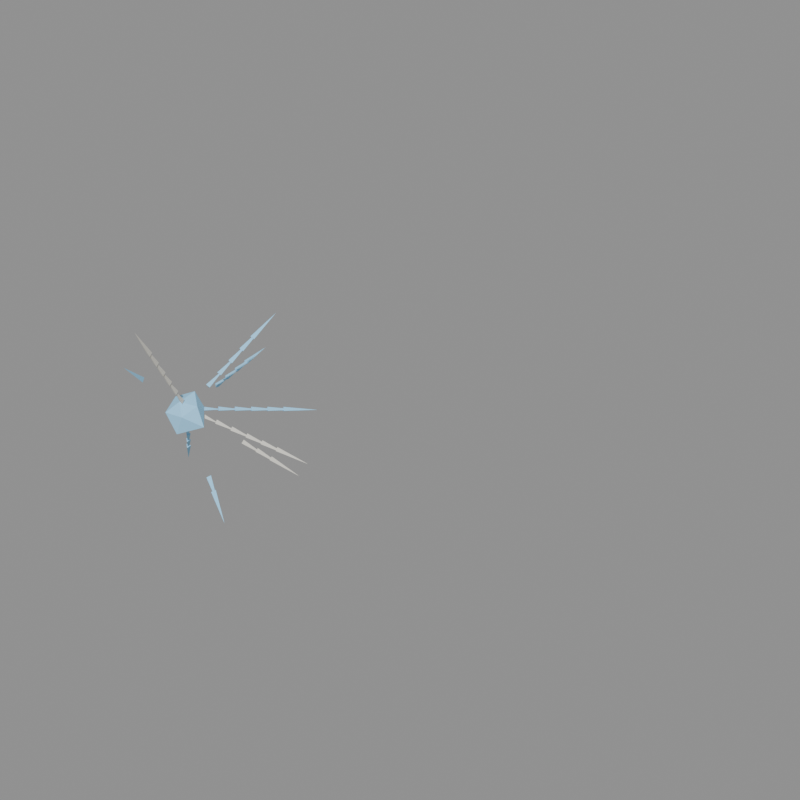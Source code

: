 # Source: effect_electric_spark.blend  (saved by Blender 5.2.44; exported with 4.5.12 LTS)
import bpy
from mathutils import Matrix  # noqa: F401  (used for matrix-valued properties, if any)

bpy.ops.wm.read_factory_settings(use_empty=True)
scene = bpy.context.scene
scene.name = 'model'

# ---- collections
col_frame_0 = bpy.data.collections.new('frame_0'); scene.collection.children.link(col_frame_0)
col_frame_1 = bpy.data.collections.new('frame_1'); scene.collection.children.link(col_frame_1)
col_frame_2 = bpy.data.collections.new('frame_2'); scene.collection.children.link(col_frame_2)
col_frame_3 = bpy.data.collections.new('frame_3'); scene.collection.children.link(col_frame_3)
col_frame_4 = bpy.data.collections.new('frame_4'); scene.collection.children.link(col_frame_4)
col_frame_5 = bpy.data.collections.new('frame_5'); scene.collection.children.link(col_frame_5)
col_reference = bpy.data.collections.new('reference'); scene.collection.children.link(col_reference)

# ---- materials (node trees are filled in below, after node groups)
mat_spark_blue = bpy.data.materials.new('spark_blue')
mat_spark_blue.diffuse_color = (0.3424, 0.7106, 1.0, 1.0)
mat_plaster_white = bpy.data.materials.new('plaster_white')
mat_plaster_white.diffuse_color = (0.7874, 0.7678, 0.6921, 1.0)

# ---- material node trees
mat_spark_blue.use_nodes = True; mat_spark_blue.node_tree.nodes.clear()
_N = mat_spark_blue.node_tree.nodes; _L = mat_spark_blue.node_tree.links
n0 = _N.new('ShaderNodeBsdfPrincipled'); n0.name = 'Principled BSDF'; n0.location = (-200, 100)
n0.inputs[0].default_value = (0.3424, 0.7106, 1.0, 1.0)
n0.inputs[2].default_value = 1.0
n0.inputs[10].default_value = 0.005
n1 = _N.new('ShaderNodeOutputMaterial'); n1.name = 'Material Output'; n1.location = (200, 100)
_L.new(n0.outputs[0], n1.inputs[0])
n1.is_active_output = True
mat_plaster_white.use_nodes = True; mat_plaster_white.node_tree.nodes.clear()
_N = mat_plaster_white.node_tree.nodes; _L = mat_plaster_white.node_tree.links
n0 = _N.new('ShaderNodeBsdfPrincipled'); n0.name = 'Principled BSDF'; n0.location = (-200, 100)
n0.inputs[0].default_value = (0.7874, 0.7678, 0.6921, 1.0)
n0.inputs[2].default_value = 1.0
n0.inputs[10].default_value = 0.005
n1 = _N.new('ShaderNodeOutputMaterial'); n1.name = 'Material Output'; n1.location = (200, 100)
_L.new(n0.outputs[0], n1.inputs[0])
n1.is_active_output = True

# ---- meshes
me_effect_electric_spark_frame_0 = bpy.data.meshes.new('effect_electric_spark_frame_0')
me_effect_electric_spark_frame_0.from_pydata([(-0.2143, 0.3467, 0.0), (0.1898, 0.3072, 0.0), (-0.2437, -0.3944, 0.0), (0.1994, -0.3226, 0.0), (0.0, -0.1831, 0.2518), (0.0, 0.2448, 0.3366), (0.0, -0.3398, -0.4673), (0.0, 0.3182, -0.4376), (0.5043, 0.0, -0.2649), (0.3425, 0.0, 0.1799), (-0.4362, 0.0, -0.2292), (-0.3588, 0.0, 0.1885), (0.4992, 0.2276, -0.2709), (0.3532, 0.3427, -0.3637), (0.428, 0.3994, -0.1782), (1.067, 0.8081, -0.6773), (0.4329, 0.4233, -0.08849), (0.2754, 0.5118, -0.1913), (0.2927, 0.5372, 0.01431), (0.8341, 1.227, -0.2212), (-0.2402, 0.3182, -0.4642), (-0.279, 0.1249, -0.53), (-0.4101, 0.2181, -0.3983), (-0.7745, 0.551, -1.16), (-0.01374, -0.3431, 0.5065), (0.1846, -0.3703, 0.4507), (0.1299, -0.2036, 0.5622), (0.2507, -0.7642, 1.266)], [], [(0, 11, 5), (0, 5, 1), (0, 1, 7), (0, 7, 10), (0, 10, 11), (1, 5, 9), (5, 11, 4), (11, 10, 2), (10, 7, 6), (7, 1, 8), (3, 9, 4), (3, 4, 2), (3, 2, 6), (3, 6, 8), (3, 8, 9), (4, 9, 5), (2, 4, 11), (6, 2, 10), (8, 6, 7), (9, 8, 1), (12, 13, 15), (13, 14, 15), (14, 12, 15), (14, 13, 12), (16, 17, 19), (17, 18, 19), (18, 16, 19), (18, 17, 16), (20, 21, 23), (21, 22, 23), (22, 20, 23), (22, 21, 20), (24, 25, 27), (25, 26, 27), (26, 24, 27), (26, 25, 24)])
me_effect_electric_spark_frame_0.polygons.foreach_set('material_index', [0, 0, 0, 0, 0, 0, 0, 0, 0, 0, 0, 0, 0, 0, 0, 0, 0, 0, 0, 0, 1, 1, 1, 1, 0, 0, 0, 0, 0, 0, 0, 0, 1, 1, 1, 1])
me_effect_electric_spark_frame_0.materials.append(mat_spark_blue)
me_effect_electric_spark_frame_0.materials.append(mat_plaster_white)
me_effect_electric_spark_frame_0.update()
me_effect_electric_spark_frame_1 = bpy.data.meshes.new('effect_electric_spark_frame_1')
me_effect_electric_spark_frame_1.from_pydata([(-0.3172, 0.5132, 0.0), (0.281, 0.4546, 0.0), (-0.3607, -0.5837, 0.0), (0.2951, -0.4774, 0.0), (0.0, -0.271, 0.3727), (0.0, 0.3622, 0.4982), (0.0, -0.5029, -0.6916), (0.0, 0.4709, -0.6476), (0.7463, 0.0, -0.3921), (0.507, 0.0, 0.2663), (-0.6456, 0.0, -0.3392), (-0.5311, 0.0, 0.279), (0.9971, 0.6047, -0.587), (0.8511, 0.7198, -0.6797), (0.9259, 0.7765, -0.4942), (1.65, 1.25, -1.048), (0.8221, 0.9959, -0.1917), (0.6647, 1.084, -0.2945), (0.6819, 1.11, -0.08894), (1.29, 1.898, -0.3422), (-0.6017, 0.5753, -1.006), (-0.6405, 0.382, -1.072), (-0.7715, 0.4752, -0.9398), (-1.198, 0.8521, -1.795), (0.1033, -0.6997, 1.097), (0.3016, -0.727, 1.042), (0.2469, -0.5602, 1.153), (0.3877, -1.182, 1.958), (0.3081, 1.045, 0.72), (0.141, 1.133, 0.6334), (0.1208, 1.019, 0.8065), (0.339, 1.902, 1.285)], [], [(0, 11, 5), (0, 5, 1), (0, 1, 7), (0, 7, 10), (0, 10, 11), (1, 5, 9), (5, 11, 4), (11, 10, 2), (10, 7, 6), (7, 1, 8), (3, 9, 4), (3, 4, 2), (3, 2, 6), (3, 6, 8), (3, 8, 9), (4, 9, 5), (2, 4, 11), (6, 2, 10), (8, 6, 7), (9, 8, 1), (12, 13, 15), (13, 14, 15), (14, 12, 15), (14, 13, 12), (16, 17, 19), (17, 18, 19), (18, 16, 19), (18, 17, 16), (20, 21, 23), (21, 22, 23), (22, 20, 23), (22, 21, 20), (24, 25, 27), (25, 26, 27), (26, 24, 27), (26, 25, 24), (28, 29, 31), (29, 30, 31), (30, 28, 31), (30, 29, 28)])
me_effect_electric_spark_frame_1.polygons.foreach_set('material_index', [0, 0, 0, 0, 0, 0, 0, 0, 0, 0, 0, 0, 0, 0, 0, 0, 0, 0, 0, 0, 1, 1, 1, 1, 0, 0, 0, 0, 0, 0, 0, 0, 1, 1, 1, 1, 0, 0, 0, 0])
me_effect_electric_spark_frame_1.materials.append(mat_spark_blue)
me_effect_electric_spark_frame_1.materials.append(mat_plaster_white)
me_effect_electric_spark_frame_1.update()
me_effect_electric_spark_frame_2 = bpy.data.meshes.new('effect_electric_spark_frame_2')
me_effect_electric_spark_frame_2.from_pydata([(-0.42, 0.6796, 0.0), (0.3721, 0.6021, 0.0), (-0.4777, -0.773, 0.0), (0.3908, -0.6323, 0.0), (0.0, -0.3589, 0.4936), (0.0, 0.4797, 0.6598), (0.0, -0.666, -0.9159), (0.0, 0.6236, -0.8576), (0.9884, 0.0, -0.5192), (0.6714, 0.0, 0.3527), (-0.855, 0.0, -0.4492), (-0.7033, 0.0, 0.3695), (1.495, 0.9818, -0.903), (1.349, 1.097, -0.9958), (1.424, 1.154, -0.8103), (2.233, 1.692, -1.418), (1.211, 1.568, -0.295), (1.054, 1.657, -0.3978), (1.071, 1.682, -0.1922), (1.746, 2.568, -0.4631), (-0.9631, 0.8324, -1.547), (-1.002, 0.6391, -1.613), (-1.133, 0.7323, -1.481), (-1.621, 1.153, -2.429), (0.2202, -1.056, 1.688), (0.4186, -1.084, 1.632), (0.3639, -0.9168, 1.744), (0.5248, -1.6, 2.651), (0.4103, 1.618, 1.108), (0.2433, 1.707, 1.021), (0.2231, 1.593, 1.194), (0.4588, 2.574, 1.739), (-0.213, 1.978, 0.2394), (-0.3925, 1.96, 0.1362), (-0.3884, 1.936, 0.3426), (-0.5202, 3.074, 0.3758)], [], [(0, 11, 5), (0, 5, 1), (0, 1, 7), (0, 7, 10), (0, 10, 11), (1, 5, 9), (5, 11, 4), (11, 10, 2), (10, 7, 6), (7, 1, 8), (3, 9, 4), (3, 4, 2), (3, 2, 6), (3, 6, 8), (3, 8, 9), (4, 9, 5), (2, 4, 11), (6, 2, 10), (8, 6, 7), (9, 8, 1), (12, 13, 15), (13, 14, 15), (14, 12, 15), (14, 13, 12), (16, 17, 19), (17, 18, 19), (18, 16, 19), (18, 17, 16), (20, 21, 23), (21, 22, 23), (22, 20, 23), (22, 21, 20), (24, 25, 27), (25, 26, 27), (26, 24, 27), (26, 25, 24), (28, 29, 31), (29, 30, 31), (30, 28, 31), (30, 29, 28), (32, 33, 35), (33, 34, 35), (34, 32, 35), (34, 33, 32)])
me_effect_electric_spark_frame_2.polygons.foreach_set('material_index', [0, 0, 0, 0, 0, 0, 0, 0, 0, 0, 0, 0, 0, 0, 0, 0, 0, 0, 0, 0, 1, 1, 1, 1, 0, 0, 0, 0, 0, 0, 0, 0, 1, 1, 1, 1, 0, 0, 0, 0, 0, 0, 0, 0])
me_effect_electric_spark_frame_2.materials.append(mat_spark_blue)
me_effect_electric_spark_frame_2.materials.append(mat_plaster_white)
me_effect_electric_spark_frame_2.update()
me_effect_electric_spark_frame_3 = bpy.data.meshes.new('effect_electric_spark_frame_3')
me_effect_electric_spark_frame_3.from_pydata([(1.993, 1.359, -1.219), (1.847, 1.474, -1.312), (1.922, 1.531, -1.126), (2.817, 2.133, -1.788), (1.601, 2.141, -0.3982), (1.443, 2.229, -0.501), (1.46, 2.255, -0.2954), (2.202, 3.239, -0.5841), (-1.325, 1.09, -2.089), (-1.363, 0.8963, -2.155), (-1.494, 0.9895, -2.023), (-2.045, 1.455, -3.064), (0.3372, -1.413, 2.279), (0.5356, -1.44, 2.223), (0.4809, -1.273, 2.335), (0.6618, -2.017, 3.343), (0.5126, 2.192, 1.495), (0.3455, 2.28, 1.409), (0.3253, 2.167, 1.582), (0.5786, 3.246, 2.193), (-0.329, 2.663, 0.3232), (-0.5085, 2.645, 0.22), (-0.5044, 2.621, 0.4264), (-0.656, 3.876, 0.474), (1.814, 1.276, -1.544), (1.656, 1.381, -1.629), (1.749, 1.454, -1.459), (2.552, 2.01, -2.265)], [], [(0, 1, 3), (1, 2, 3), (2, 0, 3), (2, 1, 0), (4, 5, 7), (5, 6, 7), (6, 4, 7), (6, 5, 4), (8, 9, 11), (9, 10, 11), (10, 8, 11), (10, 9, 8), (12, 13, 15), (13, 14, 15), (14, 12, 15), (14, 13, 12), (16, 17, 19), (17, 18, 19), (18, 16, 19), (18, 17, 16), (20, 21, 23), (21, 22, 23), (22, 20, 23), (22, 21, 20), (24, 25, 27), (25, 26, 27), (26, 24, 27), (26, 25, 24)])
me_effect_electric_spark_frame_3.polygons.foreach_set('material_index', [0, 0, 0, 0, 1, 1, 1, 1, 1, 1, 1, 1, 0, 0, 0, 0, 1, 1, 1, 1, 1, 1, 1, 1, 0, 0, 0, 0])
me_effect_electric_spark_frame_3.materials.append(mat_plaster_white)
me_effect_electric_spark_frame_3.materials.append(mat_spark_blue)
me_effect_electric_spark_frame_3.update()
me_effect_electric_spark_frame_4 = bpy.data.meshes.new('effect_electric_spark_frame_4')
me_effect_electric_spark_frame_4.from_pydata([(2.491, 1.736, -1.535), (2.345, 1.851, -1.628), (2.42, 1.908, -1.442), (3.4, 2.575, -2.158), (1.99, 2.714, -0.5015), (1.832, 2.802, -0.6043), (1.85, 2.827, -0.3987), (2.658, 3.91, -0.705), (-1.686, 1.347, -2.63), (-1.725, 1.153, -2.696), (-1.856, 1.247, -2.564), (-2.468, 1.756, -3.698), (0.4542, -1.77, 2.87), (0.6526, -1.797, 2.814), (0.5979, -1.63, 2.926), (0.7989, -2.435, 4.035), (0.6149, 2.766, 1.883), (0.4478, 2.854, 1.796), (0.4276, 2.741, 1.969), (0.6984, 3.918, 2.647), (-0.445, 3.348, 0.407), (-0.6245, 3.33, 0.3038), (-0.6203, 3.306, 0.5101), (-0.7919, 4.679, 0.5721), (2.265, 1.631, -1.945), (2.107, 1.736, -2.03), (2.201, 1.81, -1.859), (3.08, 2.426, -2.734), (2.604, -1.41, -1.675), (2.637, -1.226, -1.765), (2.729, -1.271, -1.585), (3.735, -1.831, -2.355)], [], [(0, 1, 3), (1, 2, 3), (2, 0, 3), (2, 1, 0), (4, 5, 7), (5, 6, 7), (6, 4, 7), (6, 5, 4), (8, 9, 11), (9, 10, 11), (10, 8, 11), (10, 9, 8), (12, 13, 15), (13, 14, 15), (14, 12, 15), (14, 13, 12), (16, 17, 19), (17, 18, 19), (18, 16, 19), (18, 17, 16), (20, 21, 23), (21, 22, 23), (22, 20, 23), (22, 21, 20), (24, 25, 27), (25, 26, 27), (26, 24, 27), (26, 25, 24), (28, 29, 31), (29, 30, 31), (30, 28, 31), (30, 29, 28)])
me_effect_electric_spark_frame_4.polygons.foreach_set('material_index', [0, 0, 0, 0, 1, 1, 1, 1, 1, 1, 1, 1, 0, 0, 0, 0, 1, 1, 1, 1, 1, 1, 1, 1, 0, 0, 0, 0, 1, 1, 1, 1])
me_effect_electric_spark_frame_4.materials.append(mat_plaster_white)
me_effect_electric_spark_frame_4.materials.append(mat_spark_blue)
me_effect_electric_spark_frame_4.update()
me_effect_electric_spark_frame_5 = bpy.data.meshes.new('effect_electric_spark_frame_5')
me_effect_electric_spark_frame_5.from_pydata([(2.989, 2.113, -1.851), (2.843, 2.228, -1.944), (2.917, 2.285, -1.758), (3.983, 3.017, -2.528), (2.379, 3.286, -0.6047), (2.222, 3.375, -0.7075), (2.239, 3.4, -0.5019), (3.114, 4.58, -0.8259), (-2.047, 1.604, -3.172), (-2.086, 1.41, -3.238), (-2.217, 1.504, -3.106), (-2.891, 2.057, -4.332), (0.5712, -2.126, 3.461), (0.7696, -2.153, 3.405), (0.7149, -1.987, 3.517), (0.9359, -2.853, 4.727), (0.7172, 3.34, 2.271), (0.5501, 3.428, 2.184), (0.5299, 3.315, 2.357), (0.8182, 4.59, 3.101), (-0.5609, 4.033, 0.4907), (-0.7404, 4.016, 0.3875), (-0.7363, 3.991, 0.5939), (-0.9277, 5.482, 0.6703), (2.716, 1.987, -2.345), (2.558, 2.091, -2.43), (2.652, 2.165, -2.26), (3.609, 2.842, -3.203), (3.151, -1.678, -2.02), (3.184, -1.494, -2.11), (3.276, -1.539, -1.929), (4.376, -2.145, -2.759), (0.9418, -2.877, 2.767), (1.135, -2.88, 2.691), (1.086, -2.749, 2.844), (1.44, -3.873, 3.78)], [], [(0, 1, 3), (1, 2, 3), (2, 0, 3), (2, 1, 0), (4, 5, 7), (5, 6, 7), (6, 4, 7), (6, 5, 4), (8, 9, 11), (9, 10, 11), (10, 8, 11), (10, 9, 8), (12, 13, 15), (13, 14, 15), (14, 12, 15), (14, 13, 12), (16, 17, 19), (17, 18, 19), (18, 16, 19), (18, 17, 16), (20, 21, 23), (21, 22, 23), (22, 20, 23), (22, 21, 20), (24, 25, 27), (25, 26, 27), (26, 24, 27), (26, 25, 24), (28, 29, 31), (29, 30, 31), (30, 28, 31), (30, 29, 28), (32, 33, 35), (33, 34, 35), (34, 32, 35), (34, 33, 32)])
me_effect_electric_spark_frame_5.polygons.foreach_set('material_index', [0, 0, 0, 0, 1, 1, 1, 1, 1, 1, 1, 1, 0, 0, 0, 0, 1, 1, 1, 1, 1, 1, 1, 1, 0, 0, 0, 0, 1, 1, 1, 1, 1, 1, 1, 1])
me_effect_electric_spark_frame_5.materials.append(mat_plaster_white)
me_effect_electric_spark_frame_5.materials.append(mat_spark_blue)
me_effect_electric_spark_frame_5.update()
me_footprint = bpy.data.meshes.new('footprint')
me_footprint.from_pydata([(0.0, 0.0, 0.0), (16.0, 0.0, 0.0), (16.0, 16.0, 0.0), (0.0, 16.0, 0.0)], [(0, 1), (1, 2), (2, 3), (3, 0)], [])
me_footprint.update()

# ---- objects
ob_effect_electric_spark_frame_0 = bpy.data.objects.new('effect_electric_spark_frame_0', me_effect_electric_spark_frame_0)
ob_effect_electric_spark_frame_1 = bpy.data.objects.new('effect_electric_spark_frame_1', me_effect_electric_spark_frame_1)
ob_effect_electric_spark_frame_2 = bpy.data.objects.new('effect_electric_spark_frame_2', me_effect_electric_spark_frame_2)
ob_effect_electric_spark_frame_3 = bpy.data.objects.new('effect_electric_spark_frame_3', me_effect_electric_spark_frame_3)
ob_effect_electric_spark_frame_4 = bpy.data.objects.new('effect_electric_spark_frame_4', me_effect_electric_spark_frame_4)
ob_effect_electric_spark_frame_5 = bpy.data.objects.new('effect_electric_spark_frame_5', me_effect_electric_spark_frame_5)
ob_footprint = bpy.data.objects.new('footprint', me_footprint)
ob_tile_0_0 = bpy.data.objects.new('tile_0_0', None)
ob_reference_image = bpy.data.objects.new('reference_image', None)

# ---- transforms, parenting, visibility, modifiers, constraints
ob_effect_electric_spark_frame_0.location = (0.0, 0.0, 0.0)
ob_effect_electric_spark_frame_1.location = (0.0, 0.0, 0.0)
ob_effect_electric_spark_frame_2.location = (0.0, 0.0, 0.0)
ob_effect_electric_spark_frame_3.location = (0.0, 0.0, 0.0)
ob_effect_electric_spark_frame_4.location = (0.0, 0.0, 0.0)
ob_effect_electric_spark_frame_5.location = (0.0, 0.0, 0.0)
ob_footprint.location = (0.0, 0.0, 0.0)
ob_tile_0_0.location = (0.0, 0.0, 0.0)
ob_reference_image.location = (60.0, -60.0, 20.0)
ob_reference_image.rotation_euler = (1.047, 0.0, 2.356)
ob_reference_image.empty_display_type = 'IMAGE'
ob_reference_image.empty_display_size = 40.0

# ---- collection membership
col_frame_0.objects.link(ob_effect_electric_spark_frame_0)
col_frame_1.objects.link(ob_effect_electric_spark_frame_1)
col_frame_2.objects.link(ob_effect_electric_spark_frame_2)
col_frame_3.objects.link(ob_effect_electric_spark_frame_3)
col_frame_4.objects.link(ob_effect_electric_spark_frame_4)
col_frame_5.objects.link(ob_effect_electric_spark_frame_5)
col_reference.objects.link(ob_footprint)
col_reference.objects.link(ob_tile_0_0)
col_reference.objects.link(ob_reference_image)

# ---- scene / render settings (as saved in the file)
scene.frame_start = 1; scene.frame_end = 250; scene.frame_set(1)
scene.render.engine = 'BLENDER_WORKBENCH'
scene.render.resolution_x = 512
scene.render.resolution_y = 512
scene.render.film_transparent = True
scene.render.bake_bias = 0.0
scene.render.bake_samples = 0
scene.render.compositor_device = 'GPU'
scene.eevee.use_volume_custom_range = False
scene.eevee.fast_gi_thickness_near = 0.1
scene.eevee.fast_gi_thickness_far = 0.0
scene.eevee.ray_tracing_options.screen_trace_thickness = 0.1
bpy.context.view_layer.update()

# ---- added for rendering (the .blend has no active camera and no usable light): camera, sun + grey world if the file has none
cam_auto = bpy.data.cameras.new('AutoCamera')
cam_auto.lens = 50.0
cam_auto.sensor_width = 36.0
cam_auto.clip_end = 1000.0
ob_auto_camera = bpy.data.objects.new('AutoCamera', cam_auto)
scene.collection.objects.link(ob_auto_camera)
ob_auto_camera.location = (33.2722, -25.998, 21.5717)
ob_auto_camera.rotation_euler = (1.09748, -7.21219e-08, 0.694738)
scene.camera = ob_auto_camera
light_auto_sun = bpy.data.lights.new('AutoSun', 'SUN')
light_auto_sun.energy = 3.0
light_auto_sun.angle = 0.0523599
ob_auto_sun = bpy.data.objects.new('AutoSun', light_auto_sun)
scene.collection.objects.link(ob_auto_sun)
ob_auto_sun.rotation_euler = (0.872665, 0.174533, 0.523599)
if scene.world is None:
    world_auto = bpy.data.worlds.new('AutoWorld')
    world_auto.color = (0.3, 0.3, 0.3)
    scene.world = world_auto
bpy.context.view_layer.update()
